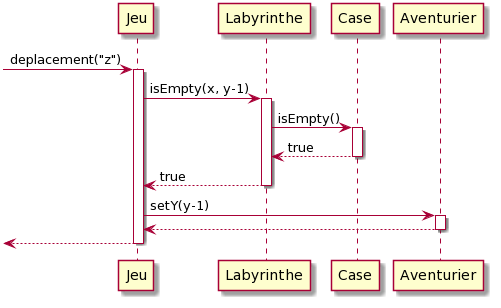

The diagram above was rendered by PlantUML. Its source (embedded in the PNG):
@startuml
-> Jeu : deplacement("z")
activate Jeu

Jeu -> Labyrinthe : isEmpty(x, y-1)
activate Labyrinthe
Labyrinthe -> Case : isEmpty()
activate Case
Labyrinthe <-- Case : true
deactivate Case
Labyrinthe --> Jeu : true
deactivate Labyrinthe
Jeu -> Aventurier : setY(y-1)
activate Aventurier
Aventurier --> Jeu
deactivate Aventurier
<-- Jeu
deactivate Jeu
@enduml